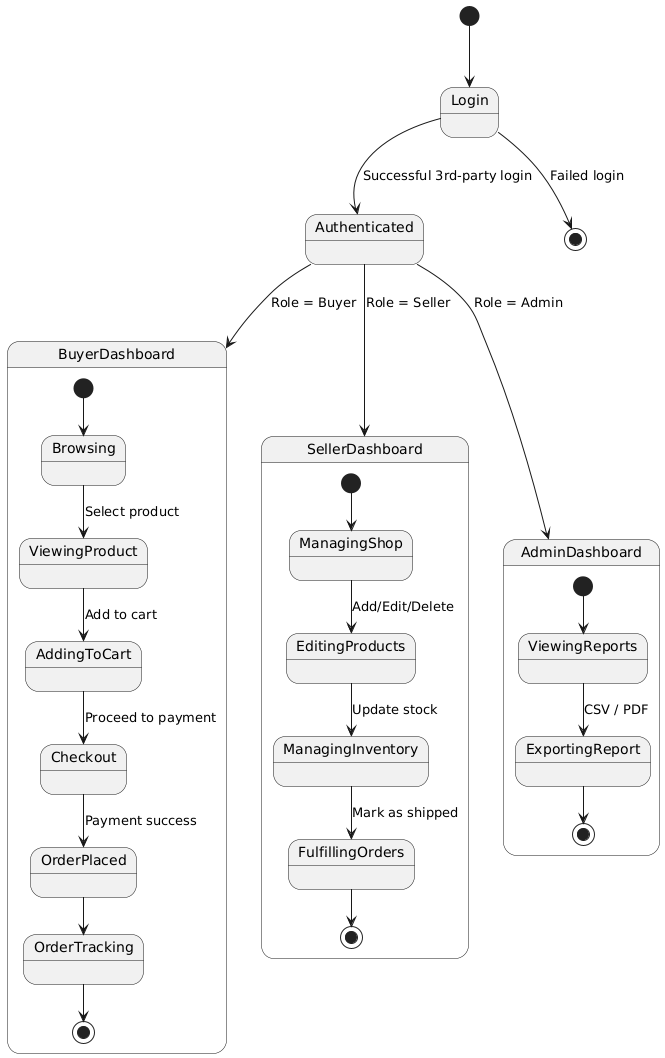

The diagram above was rendered by PlantUML. Its source (embedded in the PNG):
@startuml
[*] --> Login

Login --> Authenticated : Successful 3rd-party login
Login --> [*] : Failed login

Authenticated --> BuyerDashboard : Role = Buyer
Authenticated --> SellerDashboard : Role = Seller
Authenticated --> AdminDashboard : Role = Admin

state BuyerDashboard {
  [*] --> Browsing
  Browsing --> ViewingProduct : Select product
  ViewingProduct --> AddingToCart : Add to cart
  AddingToCart --> Checkout : Proceed to payment
  Checkout --> OrderPlaced : Payment success
  OrderPlaced --> OrderTracking
  OrderTracking --> [*]
}

state SellerDashboard {
  [*] --> ManagingShop
  ManagingShop --> EditingProducts : Add/Edit/Delete
  EditingProducts --> ManagingInventory : Update stock
  ManagingInventory --> FulfillingOrders : Mark as shipped
  FulfillingOrders --> [*]
}

state AdminDashboard {
  [*] --> ViewingReports
  ViewingReports --> ExportingReport : CSV / PDF
  ExportingReport --> [*]
}
@enduml